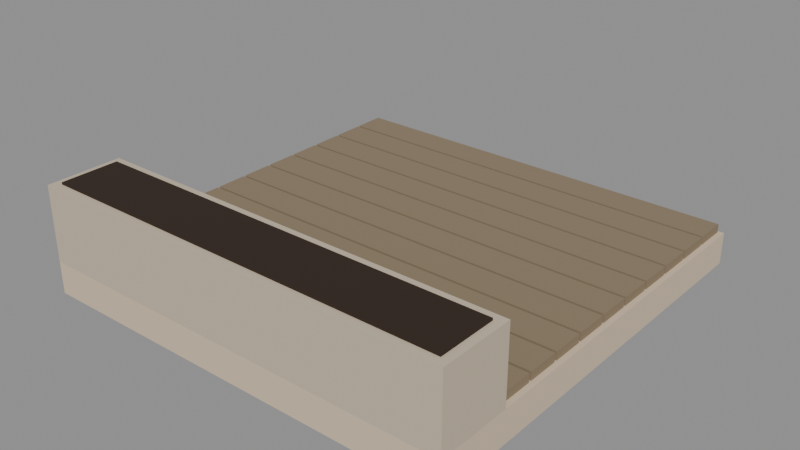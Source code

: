 # Source: city_garden_deck.blend  (saved by Blender 5.4.6; exported with 4.5.12 LTS)
import bpy
from mathutils import Matrix  # noqa: F401  (used for matrix-valued properties, if any)

bpy.ops.wm.read_factory_settings(use_empty=True)
scene = bpy.context.scene
scene.name = 'CityGardenDeckAsset'

# ---- collections
col_stubby_citygardendeck = bpy.data.collections.new('STUBBY_CityGardenDeck'); scene.collection.children.link(col_stubby_citygardendeck)

# ---- materials (node trees are filled in below, after node groups)
mat_city_plaster = bpy.data.materials.new('City_Plaster')
mat_city_plaster.use_backface_culling = True
mat_city_plaster.diffuse_color = (0.6724, 0.5395, 0.3916, 1.0)
mat_city_timber = bpy.data.materials.new('City_Timber')
mat_city_timber.use_backface_culling = True
mat_city_timber.diffuse_color = (0.2542, 0.1946, 0.1221, 1.0)
mat_city_stone = bpy.data.materials.new('City_Stone')
mat_city_stone.use_backface_culling = True
mat_city_stone.diffuse_color = (0.5841, 0.4851, 0.3663, 1.0)
mat_city_soil = bpy.data.materials.new('City_Soil')
mat_city_soil.use_backface_culling = True
mat_city_soil.diffuse_color = (0.02956, 0.01521, 0.008023, 1.0)

# ---- material node trees
mat_city_plaster.use_nodes = True; mat_city_plaster.node_tree.nodes.clear()
_N = mat_city_plaster.node_tree.nodes; _L = mat_city_plaster.node_tree.links
n0 = _N.new('ShaderNodeBsdfPrincipled'); n0.name = 'Principled BSDF'; n0.location = (-200, 100)
n0.inputs[0].default_value = (0.6724, 0.5395, 0.3916, 1.0)
n0.inputs[2].default_value = 0.9
n0.inputs[10].default_value = 0.005
n1 = _N.new('ShaderNodeOutputMaterial'); n1.name = 'Material Output'; n1.location = (200, 100)
_L.new(n0.outputs[0], n1.inputs[0])
n1.is_active_output = True
mat_city_timber.use_nodes = True; mat_city_timber.node_tree.nodes.clear()
_N = mat_city_timber.node_tree.nodes; _L = mat_city_timber.node_tree.links
n0 = _N.new('ShaderNodeBsdfPrincipled'); n0.name = 'Principled BSDF'; n0.location = (-200, 100)
n0.inputs[0].default_value = (0.2542, 0.1946, 0.1221, 1.0)
n0.inputs[2].default_value = 0.75
n0.inputs[10].default_value = 0.005
n1 = _N.new('ShaderNodeOutputMaterial'); n1.name = 'Material Output'; n1.location = (200, 100)
_L.new(n0.outputs[0], n1.inputs[0])
n1.is_active_output = True
mat_city_stone.use_nodes = True; mat_city_stone.node_tree.nodes.clear()
_N = mat_city_stone.node_tree.nodes; _L = mat_city_stone.node_tree.links
n0 = _N.new('ShaderNodeBsdfPrincipled'); n0.name = 'Principled BSDF'; n0.location = (-200, 100)
n0.inputs[0].default_value = (0.5841, 0.4851, 0.3663, 1.0)
n0.inputs[2].default_value = 0.85
n0.inputs[10].default_value = 0.005
n1 = _N.new('ShaderNodeOutputMaterial'); n1.name = 'Material Output'; n1.location = (200, 100)
_L.new(n0.outputs[0], n1.inputs[0])
n1.is_active_output = True
mat_city_soil.use_nodes = True; mat_city_soil.node_tree.nodes.clear()
_N = mat_city_soil.node_tree.nodes; _L = mat_city_soil.node_tree.links
n0 = _N.new('ShaderNodeBsdfPrincipled'); n0.name = 'Principled BSDF'; n0.location = (-200, 100)
n0.inputs[0].default_value = (0.02956, 0.01521, 0.008023, 1.0)
n0.inputs[2].default_value = 1.0
n0.inputs[10].default_value = 0.005
n1 = _N.new('ShaderNodeOutputMaterial'); n1.name = 'Material Output'; n1.location = (200, 100)
_L.new(n0.outputs[0], n1.inputs[0])
n1.is_active_output = True

# ---- meshes
me_citygardendeck_slab = bpy.data.meshes.new('CityGardenDeck_Slab')
me_citygardendeck_slab.from_pydata([(0.0, 0.0, -0.3), (0.0, 0.0, 0.0), (0.0, 4.0, -0.3), (0.0, 4.0, 0.0), (4.0, 0.0, -0.3), (4.0, 0.0, 0.0), (4.0, 4.0, -0.3), (4.0, 4.0, 0.0)], [], [(0, 1, 3, 2), (2, 3, 7, 6), (6, 7, 5, 4), (4, 5, 1, 0), (2, 6, 4, 0), (7, 3, 1, 5)])
_uv = me_citygardendeck_slab.uv_layers.new(name='UVMap')
_uv.uv.foreach_set('vector', [0.0, -0.3, 0.0, 0.0, 4.0, 0.0, 4.0, -0.3, 0.0, -0.3, 0.0, 0.0, 4.0, 0.0, 4.0, -0.3, 4.0, -0.3, 4.0, 0.0, 0.0, 0.0, 0.0, -0.3, 4.0, -0.3, 4.0, 0.0, 0.0, 0.0, 0.0, -0.3, 0.0, 4.0, 4.0, 4.0, 4.0, 0.0, 0.0, 0.0, 4.0, 4.0, 0.0, 4.0, 0.0, 0.0, 4.0, 0.0])
me_citygardendeck_slab.materials.append(mat_city_plaster)
me_citygardendeck_slab.update()
me_citygardendeck_board0 = bpy.data.meshes.new('CityGardenDeck_Board0')
me_citygardendeck_board0.from_pydata([(0.05, 0.75, 0.0), (0.05, 0.75, 0.08), (0.05, 1.05, 0.0), (0.05, 1.05, 0.08), (3.95, 0.75, 0.0), (3.95, 0.75, 0.08), (3.95, 1.05, 0.0), (3.95, 1.05, 0.08)], [], [(0, 1, 3, 2), (2, 3, 7, 6), (6, 7, 5, 4), (4, 5, 1, 0), (2, 6, 4, 0), (7, 3, 1, 5)])
_uv = me_citygardendeck_board0.uv_layers.new(name='UVMap')
_uv.uv.foreach_set('vector', [0.75, 0.0, 0.75, 0.08, 1.05, 0.08, 1.05, 0.0, 0.05, 0.0, 0.05, 0.08, 3.95, 0.08, 3.95, 0.0, 1.05, 0.0, 1.05, 0.08, 0.75, 0.08, 0.75, 0.0, 3.95, 0.0, 3.95, 0.08, 0.05, 0.08, 0.05, 0.0, 0.05, 1.05, 3.95, 1.05, 3.95, 0.75, 0.05, 0.75, 3.95, 1.05, 0.05, 1.05, 0.05, 0.75, 3.95, 0.75])
me_citygardendeck_board0.materials.append(mat_city_timber)
me_citygardendeck_board0.update()
me_citygardendeck_board1 = bpy.data.meshes.new('CityGardenDeck_Board1')
me_citygardendeck_board1.from_pydata([(0.05, 1.075, 0.0), (0.05, 1.075, 0.08), (0.05, 1.375, 0.0), (0.05, 1.375, 0.08), (3.95, 1.075, 0.0), (3.95, 1.075, 0.08), (3.95, 1.375, 0.0), (3.95, 1.375, 0.08)], [], [(0, 1, 3, 2), (2, 3, 7, 6), (6, 7, 5, 4), (4, 5, 1, 0), (2, 6, 4, 0), (7, 3, 1, 5)])
_uv = me_citygardendeck_board1.uv_layers.new(name='UVMap')
_uv.uv.foreach_set('vector', [1.075, 0.0, 1.075, 0.08, 1.375, 0.08, 1.375, 0.0, 0.05, 0.0, 0.05, 0.08, 3.95, 0.08, 3.95, 0.0, 1.375, 0.0, 1.375, 0.08, 1.075, 0.08, 1.075, 0.0, 3.95, 0.0, 3.95, 0.08, 0.05, 0.08, 0.05, 0.0, 0.05, 1.375, 3.95, 1.375, 3.95, 1.075, 0.05, 1.075, 3.95, 1.375, 0.05, 1.375, 0.05, 1.075, 3.95, 1.075])
me_citygardendeck_board1.materials.append(mat_city_timber)
me_citygardendeck_board1.update()
me_citygardendeck_board2 = bpy.data.meshes.new('CityGardenDeck_Board2')
me_citygardendeck_board2.from_pydata([(0.05, 1.4, 0.0), (0.05, 1.4, 0.08), (0.05, 1.7, 0.0), (0.05, 1.7, 0.08), (3.95, 1.4, 0.0), (3.95, 1.4, 0.08), (3.95, 1.7, 0.0), (3.95, 1.7, 0.08)], [], [(0, 1, 3, 2), (2, 3, 7, 6), (6, 7, 5, 4), (4, 5, 1, 0), (2, 6, 4, 0), (7, 3, 1, 5)])
_uv = me_citygardendeck_board2.uv_layers.new(name='UVMap')
_uv.uv.foreach_set('vector', [1.4, 0.0, 1.4, 0.08, 1.7, 0.08, 1.7, 0.0, 0.05, 0.0, 0.05, 0.08, 3.95, 0.08, 3.95, 0.0, 1.7, 0.0, 1.7, 0.08, 1.4, 0.08, 1.4, 0.0, 3.95, 0.0, 3.95, 0.08, 0.05, 0.08, 0.05, 0.0, 0.05, 1.7, 3.95, 1.7, 3.95, 1.4, 0.05, 1.4, 3.95, 1.7, 0.05, 1.7, 0.05, 1.4, 3.95, 1.4])
me_citygardendeck_board2.materials.append(mat_city_timber)
me_citygardendeck_board2.update()
me_citygardendeck_board3 = bpy.data.meshes.new('CityGardenDeck_Board3')
me_citygardendeck_board3.from_pydata([(0.05, 1.725, 0.0), (0.05, 1.725, 0.08), (0.05, 2.025, 0.0), (0.05, 2.025, 0.08), (3.95, 1.725, 0.0), (3.95, 1.725, 0.08), (3.95, 2.025, 0.0), (3.95, 2.025, 0.08)], [], [(0, 1, 3, 2), (2, 3, 7, 6), (6, 7, 5, 4), (4, 5, 1, 0), (2, 6, 4, 0), (7, 3, 1, 5)])
_uv = me_citygardendeck_board3.uv_layers.new(name='UVMap')
_uv.uv.foreach_set('vector', [1.725, 0.0, 1.725, 0.08, 2.025, 0.08, 2.025, 0.0, 0.05, 0.0, 0.05, 0.08, 3.95, 0.08, 3.95, 0.0, 2.025, 0.0, 2.025, 0.08, 1.725, 0.08, 1.725, 0.0, 3.95, 0.0, 3.95, 0.08, 0.05, 0.08, 0.05, 0.0, 0.05, 2.025, 3.95, 2.025, 3.95, 1.725, 0.05, 1.725, 3.95, 2.025, 0.05, 2.025, 0.05, 1.725, 3.95, 1.725])
me_citygardendeck_board3.materials.append(mat_city_timber)
me_citygardendeck_board3.update()
me_citygardendeck_board4 = bpy.data.meshes.new('CityGardenDeck_Board4')
me_citygardendeck_board4.from_pydata([(0.05, 2.05, 0.0), (0.05, 2.05, 0.08), (0.05, 2.35, 0.0), (0.05, 2.35, 0.08), (3.95, 2.05, 0.0), (3.95, 2.05, 0.08), (3.95, 2.35, 0.0), (3.95, 2.35, 0.08)], [], [(0, 1, 3, 2), (2, 3, 7, 6), (6, 7, 5, 4), (4, 5, 1, 0), (2, 6, 4, 0), (7, 3, 1, 5)])
_uv = me_citygardendeck_board4.uv_layers.new(name='UVMap')
_uv.uv.foreach_set('vector', [2.05, 0.0, 2.05, 0.08, 2.35, 0.08, 2.35, 0.0, 0.05, 0.0, 0.05, 0.08, 3.95, 0.08, 3.95, 0.0, 2.35, 0.0, 2.35, 0.08, 2.05, 0.08, 2.05, 0.0, 3.95, 0.0, 3.95, 0.08, 0.05, 0.08, 0.05, 0.0, 0.05, 2.35, 3.95, 2.35, 3.95, 2.05, 0.05, 2.05, 3.95, 2.35, 0.05, 2.35, 0.05, 2.05, 3.95, 2.05])
me_citygardendeck_board4.materials.append(mat_city_timber)
me_citygardendeck_board4.update()
me_citygardendeck_board5 = bpy.data.meshes.new('CityGardenDeck_Board5')
me_citygardendeck_board5.from_pydata([(0.05, 2.375, 0.0), (0.05, 2.375, 0.08), (0.05, 2.675, 0.0), (0.05, 2.675, 0.08), (3.95, 2.375, 0.0), (3.95, 2.375, 0.08), (3.95, 2.675, 0.0), (3.95, 2.675, 0.08)], [], [(0, 1, 3, 2), (2, 3, 7, 6), (6, 7, 5, 4), (4, 5, 1, 0), (2, 6, 4, 0), (7, 3, 1, 5)])
_uv = me_citygardendeck_board5.uv_layers.new(name='UVMap')
_uv.uv.foreach_set('vector', [2.375, 0.0, 2.375, 0.08, 2.675, 0.08, 2.675, 0.0, 0.05, 0.0, 0.05, 0.08, 3.95, 0.08, 3.95, 0.0, 2.675, 0.0, 2.675, 0.08, 2.375, 0.08, 2.375, 0.0, 3.95, 0.0, 3.95, 0.08, 0.05, 0.08, 0.05, 0.0, 0.05, 2.675, 3.95, 2.675, 3.95, 2.375, 0.05, 2.375, 3.95, 2.675, 0.05, 2.675, 0.05, 2.375, 3.95, 2.375])
me_citygardendeck_board5.materials.append(mat_city_timber)
me_citygardendeck_board5.update()
me_citygardendeck_board6 = bpy.data.meshes.new('CityGardenDeck_Board6')
me_citygardendeck_board6.from_pydata([(0.05, 2.7, 0.0), (0.05, 2.7, 0.08), (0.05, 3.0, 0.0), (0.05, 3.0, 0.08), (3.95, 2.7, 0.0), (3.95, 2.7, 0.08), (3.95, 3.0, 0.0), (3.95, 3.0, 0.08)], [], [(0, 1, 3, 2), (2, 3, 7, 6), (6, 7, 5, 4), (4, 5, 1, 0), (2, 6, 4, 0), (7, 3, 1, 5)])
_uv = me_citygardendeck_board6.uv_layers.new(name='UVMap')
_uv.uv.foreach_set('vector', [2.7, 0.0, 2.7, 0.08, 3.0, 0.08, 3.0, 0.0, 0.05, 0.0, 0.05, 0.08, 3.95, 0.08, 3.95, 0.0, 3.0, 0.0, 3.0, 0.08, 2.7, 0.08, 2.7, 0.0, 3.95, 0.0, 3.95, 0.08, 0.05, 0.08, 0.05, 0.0, 0.05, 3.0, 3.95, 3.0, 3.95, 2.7, 0.05, 2.7, 3.95, 3.0, 0.05, 3.0, 0.05, 2.7, 3.95, 2.7])
me_citygardendeck_board6.materials.append(mat_city_timber)
me_citygardendeck_board6.update()
me_citygardendeck_board7 = bpy.data.meshes.new('CityGardenDeck_Board7')
me_citygardendeck_board7.from_pydata([(0.05, 3.025, 0.0), (0.05, 3.025, 0.08), (0.05, 3.325, 0.0), (0.05, 3.325, 0.08), (3.95, 3.025, 0.0), (3.95, 3.025, 0.08), (3.95, 3.325, 0.0), (3.95, 3.325, 0.08)], [], [(0, 1, 3, 2), (2, 3, 7, 6), (6, 7, 5, 4), (4, 5, 1, 0), (2, 6, 4, 0), (7, 3, 1, 5)])
_uv = me_citygardendeck_board7.uv_layers.new(name='UVMap')
_uv.uv.foreach_set('vector', [3.025, 0.0, 3.025, 0.08, 3.325, 0.08, 3.325, 0.0, 0.05, 0.0, 0.05, 0.08, 3.95, 0.08, 3.95, 0.0, 3.325, 0.0, 3.325, 0.08, 3.025, 0.08, 3.025, 0.0, 3.95, 0.0, 3.95, 0.08, 0.05, 0.08, 0.05, 0.0, 0.05, 3.325, 3.95, 3.325, 3.95, 3.025, 0.05, 3.025, 3.95, 3.325, 0.05, 3.325, 0.05, 3.025, 3.95, 3.025])
me_citygardendeck_board7.materials.append(mat_city_timber)
me_citygardendeck_board7.update()
me_citygardendeck_board8 = bpy.data.meshes.new('CityGardenDeck_Board8')
me_citygardendeck_board8.from_pydata([(0.05, 3.35, 0.0), (0.05, 3.35, 0.08), (0.05, 3.65, 0.0), (0.05, 3.65, 0.08), (3.95, 3.35, 0.0), (3.95, 3.35, 0.08), (3.95, 3.65, 0.0), (3.95, 3.65, 0.08)], [], [(0, 1, 3, 2), (2, 3, 7, 6), (6, 7, 5, 4), (4, 5, 1, 0), (2, 6, 4, 0), (7, 3, 1, 5)])
_uv = me_citygardendeck_board8.uv_layers.new(name='UVMap')
_uv.uv.foreach_set('vector', [3.35, 0.0, 3.35, 0.08, 3.65, 0.08, 3.65, 0.0, 0.05, 0.0, 0.05, 0.08, 3.95, 0.08, 3.95, 0.0, 3.65, 0.0, 3.65, 0.08, 3.35, 0.08, 3.35, 0.0, 3.95, 0.0, 3.95, 0.08, 0.05, 0.08, 0.05, 0.0, 0.05, 3.65, 3.95, 3.65, 3.95, 3.35, 0.05, 3.35, 3.95, 3.65, 0.05, 3.65, 0.05, 3.35, 3.95, 3.35])
me_citygardendeck_board8.materials.append(mat_city_timber)
me_citygardendeck_board8.update()
me_citygardendeck_board9 = bpy.data.meshes.new('CityGardenDeck_Board9')
me_citygardendeck_board9.from_pydata([(0.05, 3.675, 0.0), (0.05, 3.675, 0.08), (0.05, 3.975, 0.0), (0.05, 3.975, 0.08), (3.95, 3.675, 0.0), (3.95, 3.675, 0.08), (3.95, 3.975, 0.0), (3.95, 3.975, 0.08)], [], [(0, 1, 3, 2), (2, 3, 7, 6), (6, 7, 5, 4), (4, 5, 1, 0), (2, 6, 4, 0), (7, 3, 1, 5)])
_uv = me_citygardendeck_board9.uv_layers.new(name='UVMap')
_uv.uv.foreach_set('vector', [3.675, 0.0, 3.675, 0.08, 3.975, 0.08, 3.975, 0.0, 0.05, 0.0, 0.05, 0.08, 3.95, 0.08, 3.95, 0.0, 3.975, 0.0, 3.975, 0.08, 3.675, 0.08, 3.675, 0.0, 3.95, 0.0, 3.95, 0.08, 0.05, 0.08, 0.05, 0.0, 0.05, 3.975, 3.95, 3.975, 3.95, 3.675, 0.05, 3.675, 3.95, 3.975, 0.05, 3.975, 0.05, 3.675, 3.95, 3.675])
me_citygardendeck_board9.materials.append(mat_city_timber)
me_citygardendeck_board9.update()
me_citygardendeck_edge = bpy.data.meshes.new('CityGardenDeck_Edge')
me_citygardendeck_edge.from_pydata([(0.0, 0.0, 0.0), (0.0, 0.0, 0.7), (0.0, 0.7, 0.0), (0.0, 0.7, 0.7), (4.0, 0.0, 0.0), (4.0, 0.0, 0.7), (4.0, 0.7, 0.0), (4.0, 0.7, 0.7)], [], [(0, 1, 3, 2), (2, 3, 7, 6), (6, 7, 5, 4), (4, 5, 1, 0), (2, 6, 4, 0), (7, 3, 1, 5)])
_uv = me_citygardendeck_edge.uv_layers.new(name='UVMap')
_uv.uv.foreach_set('vector', [0.0, 0.0, 0.0, 0.7, 0.7, 0.7, 0.7, 0.0, 0.0, 0.0, 0.0, 0.7, 4.0, 0.7, 4.0, 0.0, 0.7, 0.0, 0.7, 0.7, 0.0, 0.7, 0.0, 0.0, 4.0, 0.0, 4.0, 0.7, 0.0, 0.7, 0.0, 0.0, 0.0, 0.7, 4.0, 0.7, 4.0, 0.0, 0.0, 0.0, 4.0, 0.7, 0.0, 0.7, 0.0, 0.0, 4.0, 0.0])
me_citygardendeck_edge.materials.append(mat_city_stone)
me_citygardendeck_edge.update()
me_citygardendeck_edgesoil = bpy.data.meshes.new('CityGardenDeck_EdgeSoil')
me_citygardendeck_edgesoil.from_pydata([(0.08, 0.08, 0.7), (0.08, 0.08, 0.72), (0.08, 0.62, 0.7), (0.08, 0.62, 0.72), (3.92, 0.08, 0.7), (3.92, 0.08, 0.72), (3.92, 0.62, 0.7), (3.92, 0.62, 0.72)], [], [(0, 1, 3, 2), (2, 3, 7, 6), (6, 7, 5, 4), (4, 5, 1, 0), (2, 6, 4, 0), (7, 3, 1, 5)])
_uv = me_citygardendeck_edgesoil.uv_layers.new(name='UVMap')
_uv.uv.foreach_set('vector', [0.08, 0.7, 0.08, 0.72, 0.62, 0.72, 0.62, 0.7, 0.08, 0.7, 0.08, 0.72, 3.92, 0.72, 3.92, 0.7, 0.62, 0.7, 0.62, 0.72, 0.08, 0.72, 0.08, 0.7, 3.92, 0.7, 3.92, 0.72, 0.08, 0.72, 0.08, 0.7, 0.08, 0.62, 3.92, 0.62, 3.92, 0.08, 0.08, 0.08, 3.92, 0.62, 0.08, 0.62, 0.08, 0.08, 3.92, 0.08])
me_citygardendeck_edgesoil.materials.append(mat_city_soil)
me_citygardendeck_edgesoil.update()

# ---- objects
ob_citygardendeck_root = bpy.data.objects.new('CityGardenDeck_Root', None)
ob_citygardendeck_slab = bpy.data.objects.new('CityGardenDeck_Slab', me_citygardendeck_slab)
ob_citygardendeck_board0 = bpy.data.objects.new('CityGardenDeck_Board0', me_citygardendeck_board0)
ob_citygardendeck_board1 = bpy.data.objects.new('CityGardenDeck_Board1', me_citygardendeck_board1)
ob_citygardendeck_board2 = bpy.data.objects.new('CityGardenDeck_Board2', me_citygardendeck_board2)
ob_citygardendeck_board3 = bpy.data.objects.new('CityGardenDeck_Board3', me_citygardendeck_board3)
ob_citygardendeck_board4 = bpy.data.objects.new('CityGardenDeck_Board4', me_citygardendeck_board4)
ob_citygardendeck_board5 = bpy.data.objects.new('CityGardenDeck_Board5', me_citygardendeck_board5)
ob_citygardendeck_board6 = bpy.data.objects.new('CityGardenDeck_Board6', me_citygardendeck_board6)
ob_citygardendeck_board7 = bpy.data.objects.new('CityGardenDeck_Board7', me_citygardendeck_board7)
ob_citygardendeck_board8 = bpy.data.objects.new('CityGardenDeck_Board8', me_citygardendeck_board8)
ob_citygardendeck_board9 = bpy.data.objects.new('CityGardenDeck_Board9', me_citygardendeck_board9)
ob_citygardendeck_edge = bpy.data.objects.new('CityGardenDeck_Edge', me_citygardendeck_edge)
ob_citygardendeck_edgesoil = bpy.data.objects.new('CityGardenDeck_EdgeSoil', me_citygardendeck_edgesoil)
ob_plant_0 = bpy.data.objects.new('Plant_0', None)
ob_plant_1 = bpy.data.objects.new('Plant_1', None)
ob_plant_2 = bpy.data.objects.new('Plant_2', None)
ob_vine_front = bpy.data.objects.new('Vine_front', None)
ob_seat = bpy.data.objects.new('Seat', None)
ob_city_garden_deck_lod0 = bpy.data.objects.new('city_garden_deck_LOD0', None)

# ---- transforms, parenting, visibility, modifiers, constraints
ob_citygardendeck_root.location = (0.0, 0.0, 0.0)
ob_citygardendeck_slab.parent = ob_city_garden_deck_lod0
ob_citygardendeck_slab.location = (0.0, 0.0, 0.0)
ob_citygardendeck_board0.parent = ob_city_garden_deck_lod0
ob_citygardendeck_board0.location = (0.0, 0.0, 0.0)
ob_citygardendeck_board1.parent = ob_city_garden_deck_lod0
ob_citygardendeck_board1.location = (0.0, 0.0, 0.0)
ob_citygardendeck_board2.parent = ob_city_garden_deck_lod0
ob_citygardendeck_board2.location = (0.0, 0.0, 0.0)
ob_citygardendeck_board3.parent = ob_city_garden_deck_lod0
ob_citygardendeck_board3.location = (0.0, 0.0, 0.0)
ob_citygardendeck_board4.parent = ob_city_garden_deck_lod0
ob_citygardendeck_board4.location = (0.0, 0.0, 0.0)
ob_citygardendeck_board5.parent = ob_city_garden_deck_lod0
ob_citygardendeck_board5.location = (0.0, 0.0, 0.0)
ob_citygardendeck_board6.parent = ob_city_garden_deck_lod0
ob_citygardendeck_board6.location = (0.0, 0.0, 0.0)
ob_citygardendeck_board7.parent = ob_city_garden_deck_lod0
ob_citygardendeck_board7.location = (0.0, 0.0, 0.0)
ob_citygardendeck_board8.parent = ob_city_garden_deck_lod0
ob_citygardendeck_board8.location = (0.0, 0.0, 0.0)
ob_citygardendeck_board9.parent = ob_city_garden_deck_lod0
ob_citygardendeck_board9.location = (0.0, 0.0, 0.0)
ob_citygardendeck_edge.parent = ob_city_garden_deck_lod0
ob_citygardendeck_edge.location = (0.0, 0.0, 0.0)
ob_citygardendeck_edgesoil.parent = ob_city_garden_deck_lod0
ob_citygardendeck_edgesoil.location = (0.0, 0.0, 0.0)
ob_plant_0.parent = ob_citygardendeck_root
ob_plant_0.location = (0.7, 0.35, 0.72)
ob_plant_0.empty_display_type = 'ARROWS'
ob_plant_0.empty_display_size = 0.3
ob_plant_1.parent = ob_citygardendeck_root
ob_plant_1.location = (2.0, 0.35, 0.72)
ob_plant_1.empty_display_type = 'ARROWS'
ob_plant_1.empty_display_size = 0.3
ob_plant_2.parent = ob_citygardendeck_root
ob_plant_2.location = (3.3, 0.35, 0.72)
ob_plant_2.empty_display_type = 'ARROWS'
ob_plant_2.empty_display_size = 0.3
ob_vine_front.parent = ob_citygardendeck_root
ob_vine_front.location = (2.0, 0.0, 0.7)
ob_vine_front.empty_display_type = 'ARROWS'
ob_vine_front.empty_display_size = 0.3
ob_seat.parent = ob_citygardendeck_root
ob_seat.location = (2.0, 2.5, 0.08)
ob_seat.empty_display_type = 'ARROWS'
ob_seat.empty_display_size = 0.3
ob_city_garden_deck_lod0.parent = ob_citygardendeck_root
ob_city_garden_deck_lod0.location = (0.0, 0.0, 0.0)

# ---- collection membership
col_stubby_citygardendeck.objects.link(ob_citygardendeck_root)
col_stubby_citygardendeck.objects.link(ob_citygardendeck_slab)
col_stubby_citygardendeck.objects.link(ob_citygardendeck_board0)
col_stubby_citygardendeck.objects.link(ob_citygardendeck_board1)
col_stubby_citygardendeck.objects.link(ob_citygardendeck_board2)
col_stubby_citygardendeck.objects.link(ob_citygardendeck_board3)
col_stubby_citygardendeck.objects.link(ob_citygardendeck_board4)
col_stubby_citygardendeck.objects.link(ob_citygardendeck_board5)
col_stubby_citygardendeck.objects.link(ob_citygardendeck_board6)
col_stubby_citygardendeck.objects.link(ob_citygardendeck_board7)
col_stubby_citygardendeck.objects.link(ob_citygardendeck_board8)
col_stubby_citygardendeck.objects.link(ob_citygardendeck_board9)
col_stubby_citygardendeck.objects.link(ob_citygardendeck_edge)
col_stubby_citygardendeck.objects.link(ob_citygardendeck_edgesoil)
col_stubby_citygardendeck.objects.link(ob_plant_0)
col_stubby_citygardendeck.objects.link(ob_plant_1)
col_stubby_citygardendeck.objects.link(ob_plant_2)
col_stubby_citygardendeck.objects.link(ob_vine_front)
col_stubby_citygardendeck.objects.link(ob_seat)
col_stubby_citygardendeck.objects.link(ob_city_garden_deck_lod0)

# ---- scene / render settings (as saved in the file)
scene.frame_start = 1; scene.frame_end = 250; scene.frame_set(1)
scene.render.engine = 'BLENDER_EEVEE_NEXT'
scene.render.image_settings.exr_codec = 'NONE'
scene.render.use_bake_clear = False
scene.render.bake_margin = 0
scene.render.bake_bias = 0.0
scene.render.bake_samples = 0
scene.render.simplify_subdivision_render = 0
scene.render.simplify_child_particles_render = 0.0
scene.render.compositor_device = 'GPU'
scene.eevee.use_volume_custom_range = False
scene.eevee.gtao_distance = 0.0
scene.eevee.use_fast_gi = False
scene.eevee.fast_gi_thickness_near = 0.1
scene.eevee.fast_gi_thickness_far = 0.0
scene.eevee.ray_tracing_options.screen_trace_thickness = 0.1
bpy.context.view_layer.update()

# ---- added for rendering (the .blend has no active camera and no usable light): camera, sun + grey world if the file has none
cam_auto = bpy.data.cameras.new('AutoCamera')
cam_auto.lens = 50.0
cam_auto.sensor_width = 36.0
cam_auto.clip_end = 1000.0
ob_auto_camera = bpy.data.objects.new('AutoCamera', cam_auto)
scene.collection.objects.link(ob_auto_camera)
ob_auto_camera.location = (7.31826, -4.38192, 4.46461)
ob_auto_camera.rotation_euler = (1.09748, -7.21219e-08, 0.694738)
scene.camera = ob_auto_camera
light_auto_sun = bpy.data.lights.new('AutoSun', 'SUN')
light_auto_sun.energy = 3.0
light_auto_sun.angle = 0.0523599
ob_auto_sun = bpy.data.objects.new('AutoSun', light_auto_sun)
scene.collection.objects.link(ob_auto_sun)
ob_auto_sun.rotation_euler = (0.872665, 0.174533, 0.523599)
if scene.world is None:
    world_auto = bpy.data.worlds.new('AutoWorld')
    world_auto.color = (0.3, 0.3, 0.3)
    scene.world = world_auto
bpy.context.view_layer.update()
